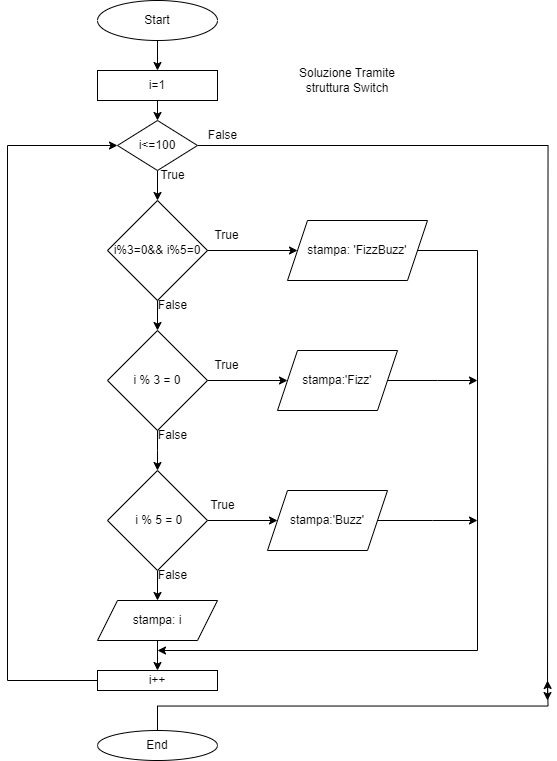

The diagram above was exported from draw.io. Its source (the exported page's mxGraphModel, read from the mxfile embedded in the PNG):
<mxGraphModel dx="808" dy="402" grid="1" gridSize="10" guides="1" tooltips="1" connect="1" arrows="1" fold="1" page="1" pageScale="1" pageWidth="827" pageHeight="1169" math="0" shadow="0">
  <root>
    <mxCell id="WIyWlLk6GJQsqaUBKTNV-0" />
    <mxCell id="WIyWlLk6GJQsqaUBKTNV-1" parent="WIyWlLk6GJQsqaUBKTNV-0" />
    <mxCell id="EU8hJhEPIj8wfe7ybypX-24" style="edgeStyle=orthogonalEdgeStyle;rounded=0;orthogonalLoop=1;jettySize=auto;html=1;exitX=0.5;exitY=1;exitDx=0;exitDy=0;entryX=0.5;entryY=0;entryDx=0;entryDy=0;" edge="1" parent="WIyWlLk6GJQsqaUBKTNV-1" source="EU8hJhEPIj8wfe7ybypX-0" target="EU8hJhEPIj8wfe7ybypX-23">
      <mxGeometry relative="1" as="geometry" />
    </mxCell>
    <mxCell id="EU8hJhEPIj8wfe7ybypX-0" value="Start" style="ellipse;whiteSpace=wrap;html=1;" vertex="1" parent="WIyWlLk6GJQsqaUBKTNV-1">
      <mxGeometry x="260" y="40" width="120" height="40" as="geometry" />
    </mxCell>
    <mxCell id="EU8hJhEPIj8wfe7ybypX-1" style="edgeStyle=orthogonalEdgeStyle;rounded=0;orthogonalLoop=1;jettySize=auto;html=1;exitX=0.5;exitY=1;exitDx=0;exitDy=0;" edge="1" parent="WIyWlLk6GJQsqaUBKTNV-1" source="EU8hJhEPIj8wfe7ybypX-0" target="EU8hJhEPIj8wfe7ybypX-0">
      <mxGeometry relative="1" as="geometry" />
    </mxCell>
    <mxCell id="EU8hJhEPIj8wfe7ybypX-28" style="edgeStyle=orthogonalEdgeStyle;rounded=0;orthogonalLoop=1;jettySize=auto;html=1;exitX=0.5;exitY=1;exitDx=0;exitDy=0;entryX=0.5;entryY=0;entryDx=0;entryDy=0;" edge="1" parent="WIyWlLk6GJQsqaUBKTNV-1" source="EU8hJhEPIj8wfe7ybypX-23" target="EU8hJhEPIj8wfe7ybypX-26">
      <mxGeometry relative="1" as="geometry" />
    </mxCell>
    <mxCell id="EU8hJhEPIj8wfe7ybypX-23" value="i=1" style="rounded=0;whiteSpace=wrap;html=1;" vertex="1" parent="WIyWlLk6GJQsqaUBKTNV-1">
      <mxGeometry x="260" y="110" width="120" height="30" as="geometry" />
    </mxCell>
    <mxCell id="EU8hJhEPIj8wfe7ybypX-25" style="edgeStyle=orthogonalEdgeStyle;rounded=0;orthogonalLoop=1;jettySize=auto;html=1;exitX=0.5;exitY=1;exitDx=0;exitDy=0;" edge="1" parent="WIyWlLk6GJQsqaUBKTNV-1" source="EU8hJhEPIj8wfe7ybypX-23" target="EU8hJhEPIj8wfe7ybypX-23">
      <mxGeometry relative="1" as="geometry" />
    </mxCell>
    <mxCell id="EU8hJhEPIj8wfe7ybypX-44" style="edgeStyle=orthogonalEdgeStyle;rounded=0;orthogonalLoop=1;jettySize=auto;html=1;exitX=0.5;exitY=1;exitDx=0;exitDy=0;entryX=0.5;entryY=0;entryDx=0;entryDy=0;" edge="1" parent="WIyWlLk6GJQsqaUBKTNV-1" source="EU8hJhEPIj8wfe7ybypX-26" target="EU8hJhEPIj8wfe7ybypX-30">
      <mxGeometry relative="1" as="geometry" />
    </mxCell>
    <mxCell id="EU8hJhEPIj8wfe7ybypX-47" style="edgeStyle=orthogonalEdgeStyle;rounded=0;orthogonalLoop=1;jettySize=auto;html=1;exitX=1;exitY=0.5;exitDx=0;exitDy=0;" edge="1" parent="WIyWlLk6GJQsqaUBKTNV-1" source="EU8hJhEPIj8wfe7ybypX-26">
      <mxGeometry relative="1" as="geometry">
        <mxPoint x="710" y="740" as="targetPoint" />
      </mxGeometry>
    </mxCell>
    <mxCell id="EU8hJhEPIj8wfe7ybypX-26" value="i&amp;lt;=100" style="rhombus;whiteSpace=wrap;html=1;" vertex="1" parent="WIyWlLk6GJQsqaUBKTNV-1">
      <mxGeometry x="280" y="160" width="80" height="50" as="geometry" />
    </mxCell>
    <mxCell id="EU8hJhEPIj8wfe7ybypX-27" style="edgeStyle=orthogonalEdgeStyle;rounded=0;orthogonalLoop=1;jettySize=auto;html=1;exitX=0.5;exitY=1;exitDx=0;exitDy=0;" edge="1" parent="WIyWlLk6GJQsqaUBKTNV-1" source="EU8hJhEPIj8wfe7ybypX-26" target="EU8hJhEPIj8wfe7ybypX-26">
      <mxGeometry relative="1" as="geometry" />
    </mxCell>
    <mxCell id="EU8hJhEPIj8wfe7ybypX-29" style="edgeStyle=orthogonalEdgeStyle;rounded=0;orthogonalLoop=1;jettySize=auto;html=1;exitX=0.5;exitY=1;exitDx=0;exitDy=0;entryX=0.5;entryY=0;entryDx=0;entryDy=0;" edge="1" parent="WIyWlLk6GJQsqaUBKTNV-1" source="EU8hJhEPIj8wfe7ybypX-30" target="EU8hJhEPIj8wfe7ybypX-33">
      <mxGeometry relative="1" as="geometry" />
    </mxCell>
    <mxCell id="EU8hJhEPIj8wfe7ybypX-30" value="i%3=0&amp;amp;&amp;amp; i%5=0" style="rhombus;whiteSpace=wrap;html=1;" vertex="1" parent="WIyWlLk6GJQsqaUBKTNV-1">
      <mxGeometry x="270" y="240" width="100" height="100" as="geometry" />
    </mxCell>
    <mxCell id="EU8hJhEPIj8wfe7ybypX-31" style="edgeStyle=orthogonalEdgeStyle;rounded=0;orthogonalLoop=1;jettySize=auto;html=1;exitX=0.5;exitY=1;exitDx=0;exitDy=0;" edge="1" parent="WIyWlLk6GJQsqaUBKTNV-1" source="EU8hJhEPIj8wfe7ybypX-33">
      <mxGeometry relative="1" as="geometry">
        <mxPoint x="320" y="510" as="targetPoint" />
      </mxGeometry>
    </mxCell>
    <mxCell id="EU8hJhEPIj8wfe7ybypX-32" style="edgeStyle=orthogonalEdgeStyle;rounded=0;orthogonalLoop=1;jettySize=auto;html=1;exitX=1;exitY=0.5;exitDx=0;exitDy=0;entryX=0;entryY=0.5;entryDx=0;entryDy=0;" edge="1" parent="WIyWlLk6GJQsqaUBKTNV-1" source="EU8hJhEPIj8wfe7ybypX-33" target="EU8hJhEPIj8wfe7ybypX-38">
      <mxGeometry relative="1" as="geometry" />
    </mxCell>
    <mxCell id="EU8hJhEPIj8wfe7ybypX-33" value="i % 3 = 0" style="rhombus;whiteSpace=wrap;html=1;" vertex="1" parent="WIyWlLk6GJQsqaUBKTNV-1">
      <mxGeometry x="270" y="370" width="100" height="100" as="geometry" />
    </mxCell>
    <mxCell id="EU8hJhEPIj8wfe7ybypX-34" style="edgeStyle=orthogonalEdgeStyle;rounded=0;orthogonalLoop=1;jettySize=auto;html=1;exitX=1;exitY=0.5;exitDx=0;exitDy=0;entryX=0;entryY=0.5;entryDx=0;entryDy=0;" edge="1" parent="WIyWlLk6GJQsqaUBKTNV-1" source="EU8hJhEPIj8wfe7ybypX-36" target="EU8hJhEPIj8wfe7ybypX-39">
      <mxGeometry relative="1" as="geometry" />
    </mxCell>
    <mxCell id="EU8hJhEPIj8wfe7ybypX-35" style="edgeStyle=orthogonalEdgeStyle;rounded=0;orthogonalLoop=1;jettySize=auto;html=1;exitX=0.5;exitY=1;exitDx=0;exitDy=0;entryX=0.5;entryY=0;entryDx=0;entryDy=0;" edge="1" parent="WIyWlLk6GJQsqaUBKTNV-1" source="EU8hJhEPIj8wfe7ybypX-36" target="EU8hJhEPIj8wfe7ybypX-42">
      <mxGeometry relative="1" as="geometry" />
    </mxCell>
    <mxCell id="EU8hJhEPIj8wfe7ybypX-36" value="&amp;nbsp;i % 5 = 0" style="rhombus;whiteSpace=wrap;html=1;" vertex="1" parent="WIyWlLk6GJQsqaUBKTNV-1">
      <mxGeometry x="270" y="510" width="100" height="100" as="geometry" />
    </mxCell>
    <mxCell id="EU8hJhEPIj8wfe7ybypX-50" style="edgeStyle=orthogonalEdgeStyle;rounded=0;orthogonalLoop=1;jettySize=auto;html=1;exitX=1;exitY=0.5;exitDx=0;exitDy=0;" edge="1" parent="WIyWlLk6GJQsqaUBKTNV-1" source="EU8hJhEPIj8wfe7ybypX-37">
      <mxGeometry relative="1" as="geometry">
        <mxPoint x="320" y="690" as="targetPoint" />
        <Array as="points">
          <mxPoint x="640" y="290" />
        </Array>
      </mxGeometry>
    </mxCell>
    <mxCell id="EU8hJhEPIj8wfe7ybypX-37" value="stampa: 'FizzBuzz'" style="shape=parallelogram;perimeter=parallelogramPerimeter;whiteSpace=wrap;html=1;fixedSize=1;" vertex="1" parent="WIyWlLk6GJQsqaUBKTNV-1">
      <mxGeometry x="450" y="260" width="140" height="60" as="geometry" />
    </mxCell>
    <mxCell id="EU8hJhEPIj8wfe7ybypX-55" style="edgeStyle=orthogonalEdgeStyle;rounded=0;orthogonalLoop=1;jettySize=auto;html=1;exitX=1;exitY=0.5;exitDx=0;exitDy=0;" edge="1" parent="WIyWlLk6GJQsqaUBKTNV-1" source="EU8hJhEPIj8wfe7ybypX-38">
      <mxGeometry relative="1" as="geometry">
        <mxPoint x="640" y="420" as="targetPoint" />
      </mxGeometry>
    </mxCell>
    <mxCell id="EU8hJhEPIj8wfe7ybypX-38" value="stampa:'Fizz'" style="shape=parallelogram;perimeter=parallelogramPerimeter;whiteSpace=wrap;html=1;fixedSize=1;" vertex="1" parent="WIyWlLk6GJQsqaUBKTNV-1">
      <mxGeometry x="440" y="390" width="120" height="60" as="geometry" />
    </mxCell>
    <mxCell id="EU8hJhEPIj8wfe7ybypX-56" style="edgeStyle=orthogonalEdgeStyle;rounded=0;orthogonalLoop=1;jettySize=auto;html=1;exitX=1;exitY=0.5;exitDx=0;exitDy=0;" edge="1" parent="WIyWlLk6GJQsqaUBKTNV-1" source="EU8hJhEPIj8wfe7ybypX-39">
      <mxGeometry relative="1" as="geometry">
        <mxPoint x="640" y="560" as="targetPoint" />
      </mxGeometry>
    </mxCell>
    <mxCell id="EU8hJhEPIj8wfe7ybypX-39" value="stampa:'Buzz'" style="shape=parallelogram;perimeter=parallelogramPerimeter;whiteSpace=wrap;html=1;fixedSize=1;" vertex="1" parent="WIyWlLk6GJQsqaUBKTNV-1">
      <mxGeometry x="430" y="530" width="120" height="60" as="geometry" />
    </mxCell>
    <mxCell id="EU8hJhEPIj8wfe7ybypX-40" style="edgeStyle=orthogonalEdgeStyle;rounded=0;orthogonalLoop=1;jettySize=auto;html=1;exitX=1;exitY=0.5;exitDx=0;exitDy=0;entryX=0;entryY=0.5;entryDx=0;entryDy=0;" edge="1" parent="WIyWlLk6GJQsqaUBKTNV-1" source="EU8hJhEPIj8wfe7ybypX-30" target="EU8hJhEPIj8wfe7ybypX-37">
      <mxGeometry relative="1" as="geometry">
        <mxPoint x="450" y="290" as="targetPoint" />
      </mxGeometry>
    </mxCell>
    <mxCell id="EU8hJhEPIj8wfe7ybypX-52" style="edgeStyle=orthogonalEdgeStyle;rounded=0;orthogonalLoop=1;jettySize=auto;html=1;exitX=0.5;exitY=1;exitDx=0;exitDy=0;entryX=0.5;entryY=0;entryDx=0;entryDy=0;" edge="1" parent="WIyWlLk6GJQsqaUBKTNV-1" source="EU8hJhEPIj8wfe7ybypX-42" target="EU8hJhEPIj8wfe7ybypX-45">
      <mxGeometry relative="1" as="geometry" />
    </mxCell>
    <mxCell id="EU8hJhEPIj8wfe7ybypX-42" value="stampa: i" style="shape=parallelogram;perimeter=parallelogramPerimeter;whiteSpace=wrap;html=1;fixedSize=1;" vertex="1" parent="WIyWlLk6GJQsqaUBKTNV-1">
      <mxGeometry x="260" y="640" width="120" height="40" as="geometry" />
    </mxCell>
    <mxCell id="EU8hJhEPIj8wfe7ybypX-43" style="edgeStyle=orthogonalEdgeStyle;rounded=0;orthogonalLoop=1;jettySize=auto;html=1;exitX=0.5;exitY=1;exitDx=0;exitDy=0;" edge="1" parent="WIyWlLk6GJQsqaUBKTNV-1" source="EU8hJhEPIj8wfe7ybypX-42" target="EU8hJhEPIj8wfe7ybypX-42">
      <mxGeometry relative="1" as="geometry" />
    </mxCell>
    <mxCell id="EU8hJhEPIj8wfe7ybypX-46" style="edgeStyle=orthogonalEdgeStyle;rounded=0;orthogonalLoop=1;jettySize=auto;html=1;entryX=0;entryY=0.5;entryDx=0;entryDy=0;" edge="1" parent="WIyWlLk6GJQsqaUBKTNV-1" source="EU8hJhEPIj8wfe7ybypX-45" target="EU8hJhEPIj8wfe7ybypX-26">
      <mxGeometry relative="1" as="geometry">
        <mxPoint x="160" y="190" as="targetPoint" />
        <Array as="points">
          <mxPoint x="170" y="720" />
          <mxPoint x="170" y="185" />
        </Array>
      </mxGeometry>
    </mxCell>
    <mxCell id="EU8hJhEPIj8wfe7ybypX-45" value="i++" style="rounded=0;whiteSpace=wrap;html=1;" vertex="1" parent="WIyWlLk6GJQsqaUBKTNV-1">
      <mxGeometry x="260" y="710" width="120" height="20" as="geometry" />
    </mxCell>
    <mxCell id="EU8hJhEPIj8wfe7ybypX-49" style="edgeStyle=orthogonalEdgeStyle;rounded=0;orthogonalLoop=1;jettySize=auto;html=1;exitX=0.5;exitY=0;exitDx=0;exitDy=0;" edge="1" parent="WIyWlLk6GJQsqaUBKTNV-1" source="EU8hJhEPIj8wfe7ybypX-48">
      <mxGeometry relative="1" as="geometry">
        <mxPoint x="710" y="720" as="targetPoint" />
      </mxGeometry>
    </mxCell>
    <mxCell id="EU8hJhEPIj8wfe7ybypX-48" value="End" style="ellipse;whiteSpace=wrap;html=1;" vertex="1" parent="WIyWlLk6GJQsqaUBKTNV-1">
      <mxGeometry x="260" y="770" width="120" height="30" as="geometry" />
    </mxCell>
    <mxCell id="EU8hJhEPIj8wfe7ybypX-57" value="Soluzione Tramite struttura Switch" style="text;html=1;align=center;verticalAlign=middle;whiteSpace=wrap;rounded=0;" vertex="1" parent="WIyWlLk6GJQsqaUBKTNV-1">
      <mxGeometry x="440" y="100" width="140" height="40" as="geometry" />
    </mxCell>
    <mxCell id="EU8hJhEPIj8wfe7ybypX-58" value="True" style="text;html=1;align=center;verticalAlign=middle;resizable=0;points=[];autosize=1;strokeColor=none;fillColor=none;" vertex="1" parent="WIyWlLk6GJQsqaUBKTNV-1">
      <mxGeometry x="364" y="260" width="50" height="30" as="geometry" />
    </mxCell>
    <mxCell id="EU8hJhEPIj8wfe7ybypX-59" value="True" style="text;html=1;align=center;verticalAlign=middle;resizable=0;points=[];autosize=1;strokeColor=none;fillColor=none;" vertex="1" parent="WIyWlLk6GJQsqaUBKTNV-1">
      <mxGeometry x="364" y="390" width="50" height="30" as="geometry" />
    </mxCell>
    <mxCell id="EU8hJhEPIj8wfe7ybypX-60" value="True" style="text;html=1;align=center;verticalAlign=middle;resizable=0;points=[];autosize=1;strokeColor=none;fillColor=none;" vertex="1" parent="WIyWlLk6GJQsqaUBKTNV-1">
      <mxGeometry x="360" y="530" width="50" height="30" as="geometry" />
    </mxCell>
    <mxCell id="EU8hJhEPIj8wfe7ybypX-62" value="True" style="text;html=1;align=center;verticalAlign=middle;resizable=0;points=[];autosize=1;strokeColor=none;fillColor=none;" vertex="1" parent="WIyWlLk6GJQsqaUBKTNV-1">
      <mxGeometry x="310" y="200" width="50" height="30" as="geometry" />
    </mxCell>
    <mxCell id="EU8hJhEPIj8wfe7ybypX-63" value="False" style="text;html=1;align=center;verticalAlign=middle;resizable=0;points=[];autosize=1;strokeColor=none;fillColor=none;" vertex="1" parent="WIyWlLk6GJQsqaUBKTNV-1">
      <mxGeometry x="360" y="160" width="50" height="30" as="geometry" />
    </mxCell>
    <mxCell id="EU8hJhEPIj8wfe7ybypX-64" value="False" style="text;html=1;align=center;verticalAlign=middle;resizable=0;points=[];autosize=1;strokeColor=none;fillColor=none;" vertex="1" parent="WIyWlLk6GJQsqaUBKTNV-1">
      <mxGeometry x="310" y="330" width="50" height="30" as="geometry" />
    </mxCell>
    <mxCell id="EU8hJhEPIj8wfe7ybypX-65" value="False" style="text;html=1;align=center;verticalAlign=middle;resizable=0;points=[];autosize=1;strokeColor=none;fillColor=none;" vertex="1" parent="WIyWlLk6GJQsqaUBKTNV-1">
      <mxGeometry x="310" y="460" width="50" height="30" as="geometry" />
    </mxCell>
    <mxCell id="EU8hJhEPIj8wfe7ybypX-67" value="False" style="text;html=1;align=center;verticalAlign=middle;resizable=0;points=[];autosize=1;strokeColor=none;fillColor=none;" vertex="1" parent="WIyWlLk6GJQsqaUBKTNV-1">
      <mxGeometry x="310" y="600" width="50" height="30" as="geometry" />
    </mxCell>
  </root>
</mxGraphModel>